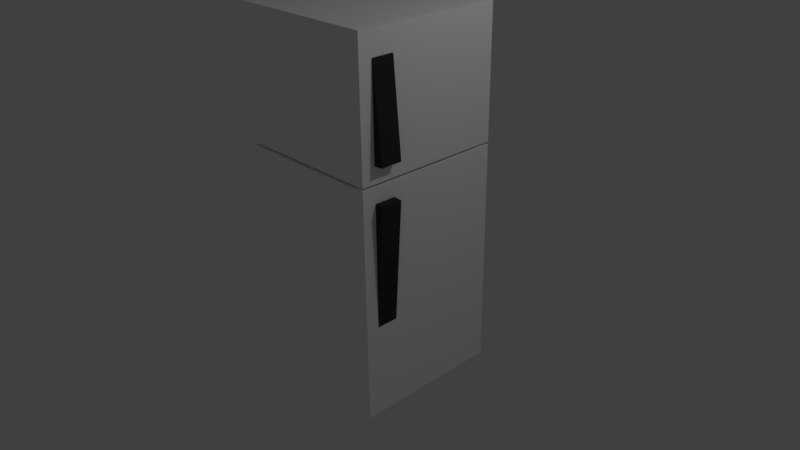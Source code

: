 # Source: Fridge.blend  (saved by Blender 2.77.0; exported with 4.5.12 LTS)
import bpy
from mathutils import Matrix  # noqa: F401  (used for matrix-valued properties, if any)

bpy.ops.wm.read_factory_settings(use_empty=True)
scene = bpy.context.scene
scene.name = 'Scene'

# ---- collections
col_collection_1 = bpy.data.collections.new('Collection 1'); scene.collection.children.link(col_collection_1)

# ---- materials (node trees are filled in below, after node groups)
mat_handlemat = bpy.data.materials.new('HandleMat')
mat_handlemat.alpha_threshold = 0.0
mat_handlemat.use_transparent_shadow = False
mat_handlemat.diffuse_color = (0.03689, 0.03689, 0.03689, 1.0)
mat_handlemat.roughness = 0.5
mat_frigemat = bpy.data.materials.new('FrigeMat')
mat_frigemat.alpha_threshold = 0.0
mat_frigemat.use_transparent_shadow = False
mat_frigemat.diffuse_color = (1.0, 1.0, 1.0, 1.0)
mat_frigemat.roughness = 0.5
mat_frigemat.line_color = (0.0, 0.0, 0.0, 1.0)

# ---- material node trees

# ---- world
world_world = bpy.data.worlds.new('World'); scene.world = world_world
world_world.color = (0.05088, 0.05088, 0.05088)
world_world.use_sun_shadow = False
world_world.sun_shadow_jitter_overblur = 0.0
world_world.cycles.sampling_method = 'MANUAL'

# ---- cameras
cam_camera = bpy.data.cameras.new('Camera')
cam_camera.clip_end = 100.0
cam_camera.lens = 35.0
cam_camera.sensor_width = 32.0
cam_camera.sensor_height = 18.0
cam_camera.ortho_scale = 7.314
cam_camera.dof.focus_distance = 0.0
cam_camera.dof.aperture_fstop = 128.0

# ---- lights
light_lamp = bpy.data.lights.new('Lamp', 'POINT')
light_lamp.transmission_factor = 0.0
light_lamp.cutoff_distance = 30.0
light_lamp.energy = 100.0
light_lamp.shadow_buffer_clip_start = 1.001
light_lamp.shadow_soft_size = 0.1
light_lamp.shadow_maximum_resolution = 0.006
light_lamp.use_absolute_resolution = True

# ---- meshes
me_cube_002 = bpy.data.meshes.new('Cube.002')
me_cube_002.from_pydata([(-1.0, -1.0, -1.0), (-1.0, -1.0, 1.0), (-1.0, 1.0, -1.0), (-1.0, 1.0, 1.0), (1.0, -1.0, -1.0), (1.0, -1.0, 1.0), (1.0, 1.0, -1.0), (1.0, 1.0, 1.0)], [], [(1, 3, 2, 0), (3, 7, 6, 2), (7, 5, 4, 6), (5, 1, 0, 4), (0, 2, 6, 4), (5, 7, 3, 1)])
me_cube_002.materials.append(mat_handlemat)
me_cube_002.use_remesh_preserve_volume = False
me_cube_002.use_remesh_preserve_attributes = False
me_cube_002.use_mirror_vertex_groups = False
me_cube_002.update()
me_cube_001 = bpy.data.meshes.new('Cube.001')
me_cube_001.from_pydata([(-1.0, -1.0, -1.0), (-1.0, -1.0, 1.0), (-1.0, 1.0, -1.0), (-1.0, 1.0, 1.0), (1.0, -1.0, -1.0), (1.0, -1.0, 1.0), (1.0, 1.0, -1.0), (1.0, 1.0, 1.0)], [], [(1, 3, 2, 0), (3, 7, 6, 2), (7, 5, 4, 6), (5, 1, 0, 4), (0, 2, 6, 4), (5, 7, 3, 1)])
me_cube_001.materials.append(mat_handlemat)
me_cube_001.use_remesh_preserve_volume = False
me_cube_001.use_remesh_preserve_attributes = False
me_cube_001.use_mirror_vertex_groups = False
me_cube_001.update()
me_cube = bpy.data.meshes.new('Cube')
me_cube.from_pydata([(1.0, -1.509, -1.0), (1.0, -1.509, 1.0), (-1.0, -1.509, 1.0), (-1.0, -1.509, -1.0), (1.0, 1.509, -1.0), (1.0, 1.509, 1.0), (-1.0, 1.509, 1.0), (-1.0, 1.509, -1.0), (-1.0, 1.546, 1.0), (-1.0, 3.243, 1.0), (-1.0, 1.546, -1.0), (-1.0, 3.243, -1.0), (1.0, 1.546, 1.0), (1.0, 3.243, 1.0), (1.0, 1.546, -1.0), (1.0, 3.243, -1.0), (0.7979, -0.2355, 0.8222), (0.7979, -0.2355, 0.5533), (0.7979, 2.801, 0.5533), (0.8951, 1.755, 0.5533), (0.7979, 2.801, 0.8222), (0.8951, 1.755, 0.8222)], [(16, 17), (21, 20), (21, 19), (19, 18), (18, 20)], [(0, 1, 2, 3), (4, 7, 6, 5), (0, 4, 5, 1), (1, 5, 6, 2), (2, 6, 7, 3), (4, 0, 3, 7), (9, 11, 10, 8), (11, 15, 14, 10), (15, 13, 12, 14), (13, 9, 8, 12), (8, 10, 14, 12), (13, 15, 11, 9)])
me_cube.materials.append(mat_frigemat)
me_cube.materials.append(None)
me_cube.use_remesh_preserve_volume = False
me_cube.use_remesh_preserve_attributes = False
me_cube.use_mirror_vertex_groups = False
me_cube.update()

# ---- objects
ob_cube_002 = bpy.data.objects.new('Cube.002', me_cube_002)
ob_cube_001 = bpy.data.objects.new('Cube.001', me_cube_001)
ob_cube = bpy.data.objects.new('Cube', me_cube)
ob_lamp = bpy.data.objects.new('Lamp', light_lamp)
ob_camera = bpy.data.objects.new('Camera', cam_camera)

# ---- transforms, parenting, visibility, modifiers, constraints
ob_cube_002.location = (0.9104, -0.6827, 2.336)
ob_cube_002.rotation_euler = (3.142, -0.08695, 6.097e-09)
ob_cube_002.scale = (0.1558, 0.141, 0.5883)
ob_cube_002.lineart.crease_threshold = 0.0
ob_cube_001.location = (0.885, -0.6827, 0.3159)
ob_cube_001.rotation_euler = (0.0, 0.06953, 0.0)
ob_cube_001.scale = (0.156, 0.141, 1.0)
ob_cube_001.lineart.crease_threshold = 0.0
ob_cube.location = (0.0, 0.0, 0.0)
ob_cube.rotation_euler = (1.571, 0.0, 0.0)
ob_cube.lock_rotations_4d = False
ob_cube.empty_display_type = 'ARROWS'
ob_cube.lineart.crease_threshold = 0.0
ob_lamp.location = (4.076, 1.005, 5.904)
ob_lamp.rotation_euler = (0.6503, 0.05522, 1.866)
ob_lamp.lock_rotations_4d = False
ob_lamp.empty_display_type = 'ARROWS'
ob_lamp.color = (0.0, 0.0, 0.0, 0.0)
ob_lamp.lineart.crease_threshold = 0.0
ob_camera.location = (7.481, -6.508, 5.344)
ob_camera.rotation_euler = (1.109, 0.01082, 0.8149)
ob_camera.lock_rotations_4d = False
ob_camera.empty_display_type = 'ARROWS'
ob_camera.color = (0.0, 0.0, 0.0, 0.0)
ob_camera.display_type = 'WIRE'
ob_camera.lineart.crease_threshold = 0.0

# ---- collection membership
col_collection_1.objects.link(ob_cube_002)
col_collection_1.objects.link(ob_cube_001)
col_collection_1.objects.link(ob_cube)
col_collection_1.objects.link(ob_lamp)
col_collection_1.objects.link(ob_camera)

# ---- scene / render settings (as saved in the file)
scene.camera = ob_camera
scene.frame_start = 1; scene.frame_end = 250; scene.frame_set(1)
scene.render.engine = 'BLENDER_EEVEE_NEXT'
scene.render.resolution_percentage = 50
scene.render.dither_intensity = 0.0
scene.cycles.use_denoising = False
scene.cycles.samples = 128
scene.cycles.sampling_pattern = 'TABULATED_SOBOL'
scene.cycles.light_sampling_threshold = 0.0
scene.cycles.use_adaptive_sampling = False
scene.cycles.use_light_tree = False
scene.cycles.blur_glossy = 0.0
scene.cycles.sample_clamp_indirect = 0.0
scene.view_settings.view_transform = 'Standard'
bpy.context.view_layer.update()
